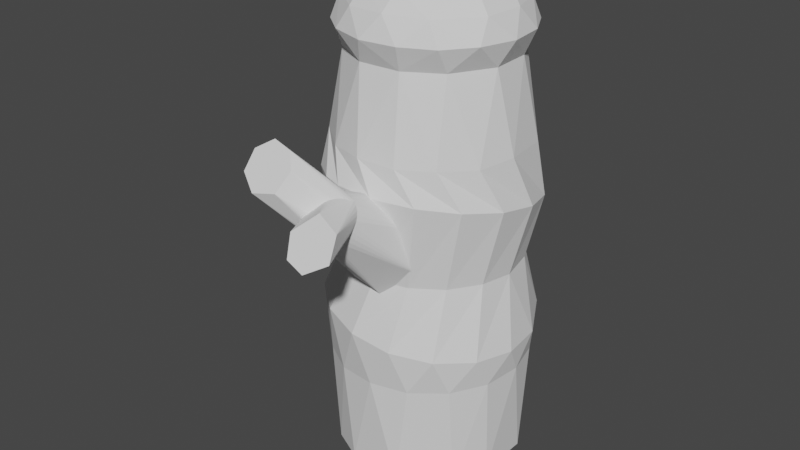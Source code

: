 # Source: BadCactus.blend  (saved by Blender 2.90.8; exported with 4.5.12 LTS)
import bpy
from mathutils import Matrix  # noqa: F401  (used for matrix-valued properties, if any)

bpy.ops.wm.read_factory_settings(use_empty=True)
scene = bpy.context.scene
scene.name = 'Scene'

# ---- collections
col_collection = bpy.data.collections.new('Collection'); scene.collection.children.link(col_collection)

# ---- world
world_world = bpy.data.worlds.new('World'); scene.world = world_world
world_world.use_nodes = True; world_world.node_tree.nodes.clear()
_N = world_world.node_tree.nodes; _L = world_world.node_tree.links
n0 = _N.new('ShaderNodeOutputWorld'); n0.name = 'World Output'; n0.location = (300, 300)
n1 = _N.new('ShaderNodeBackground'); n1.name = 'Background'; n1.location = (10, 300)
n1.inputs[0].default_value = (0.05088, 0.05088, 0.05088, 1.0)
_L.new(n1.outputs[0], n0.inputs[0])
n0.is_active_output = True
world_world.color = (0.05088, 0.05088, 0.05088)
world_world.use_sun_shadow = False
world_world.sun_shadow_jitter_overblur = 0.0

# ---- meshes
me_cylinder = bpy.data.meshes.new('Cylinder')
me_cylinder.from_pydata([(0.0, 1.0, -1.0), (0.09969, -1.59, 1.9), (0.1951, 0.9808, -1.0), (0.187, -0.9211, 1.157), (0.3827, 0.9239, -1.0), (0.1447, -1.576, 1.919), (0.5556, 0.8315, -1.0), (0.2714, -0.8947, 1.193), (0.7071, 0.7071, -1.0), (0.1842, -1.557, 1.945), (0.8315, 0.5556, -1.0), (0.3455, -0.8591, 1.242), (0.9239, 0.3827, -1.0), (0.2166, -1.533, 1.977), (0.9808, 0.1951, -1.0), (0.4062, -0.8157, 1.302), (1.0, 7.55e-08, -1.0), (0.2407, -1.507, 2.014), (0.9808, -0.1951, -1.0), (0.4514, -0.7663, 1.371), (0.9239, -0.3827, -1.0), (0.2555, -1.478, 2.054), (0.8315, -0.5556, -1.0), (0.4792, -0.7126, 1.445), (0.7071, -0.7071, -1.0), (0.2605, -1.449, 2.095), (0.5556, -0.8315, -1.0), (0.4886, -0.6567, 1.522), (0.3827, -0.9239, -1.0), (0.2555, -1.419, 2.136), (0.1951, -0.9808, -1.0), (0.4792, -0.6009, 1.6), (-3.258e-07, -1.0, -1.0), (0.2407, -1.39, 2.176), (-0.1951, -0.9808, -1.0), (0.4514, -0.5472, 1.674), (-0.3827, -0.9239, -1.0), (0.2166, -1.364, 2.212), (-0.5556, -0.8315, -1.0), (0.4062, -0.4977, 1.742), (-0.7071, -0.7071, -1.0), (0.1842, -1.341, 2.244), (-0.8315, -0.5556, -1.0), (0.3455, -0.4544, 1.802), (-0.9239, -0.3827, -1.0), (0.1447, -1.322, 2.27), (-0.9808, -0.1951, -1.0), (0.2714, -0.4188, 1.852), (-1.0, 9.656e-07, -1.0), (0.09969, -1.308, 2.29), (-0.9808, 0.1951, -1.0), (0.187, -0.3923, 1.888), (-0.9239, 0.3827, -1.0), (0.05082, -1.299, 2.302), (-0.8315, 0.5556, -1.0), (0.09531, -0.376, 1.911), (-0.7071, 0.7071, -1.0), (5.109e-08, -1.296, 2.306), (-0.5556, 0.8315, -1.0), (2.742e-08, -0.3705, 1.918), (-0.3827, 0.9239, -1.0), (-0.1951, 0.9808, -1.0), (-4.172e-07, 0.03215, 4.324), (1.685e-08, 0.8581, 3.36), (-3.097e-07, 0.2826, 4.291), (-2.068e-07, 0.5161, 4.195), (-1.211e-07, 0.7165, 4.042), (-5.495e-08, 0.8703, 3.842), (-1.444e-08, 0.967, 3.61), (0.006272, 0.03153, 4.324), (0.1674, 0.8416, 3.36), (0.05514, 0.2772, 4.291), (0.1007, 0.5062, 4.195), (0.1398, 0.7028, 4.042), (0.1698, 0.8536, 3.842), (0.1887, 0.9484, 3.61), (0.0123, 0.0297, 4.324), (0.3284, 0.7928, 3.36), (0.1082, 0.2611, 4.291), (0.1975, 0.4768, 4.195), (0.2742, 0.662, 4.042), (0.3331, 0.8041, 3.842), (0.3701, 0.8934, 3.61), (0.01786, 0.02673, 4.324), (0.4768, 0.7135, 3.36), (0.157, 0.235, 4.291), (0.2867, 0.4291, 4.195), (0.3981, 0.5958, 4.042), (0.4835, 0.7237, 3.842), (0.5372, 0.804, 3.61), (0.02273, 0.02273, 4.324), (0.6068, 0.6068, 3.36), (0.1999, 0.1999, 4.291), (0.3649, 0.3649, 4.195), (0.5067, 0.5067, 4.042), (0.6154, 0.6154, 3.842), (0.6838, 0.6838, 3.61), (0.02673, 0.01786, 4.324), (0.7135, 0.4768, 3.36), (0.235, 0.157, 4.291), (0.4291, 0.2867, 4.195), (0.5958, 0.3981, 4.042), (0.7237, 0.4835, 3.842), (0.804, 0.5372, 3.61), (0.0297, 0.0123, 4.324), (0.7928, 0.3284, 3.36), (0.2611, 0.1082, 4.291), (0.4768, 0.1975, 4.195), (0.662, 0.2742, 4.042), (0.8041, 0.3331, 3.842), (0.8934, 0.3701, 3.61), (0.03153, 0.006273, 4.324), (0.8416, 0.1674, 3.36), (0.2772, 0.05514, 4.291), (0.5062, 0.1007, 4.195), (0.7028, 0.1398, 4.042), (0.8536, 0.1698, 3.842), (0.9484, 0.1887, 3.61), (0.03215, -2.235e-07, 4.324), (0.8581, 1.052e-07, 3.36), (0.2826, -1.458e-07, 4.291), (0.5161, -7.357e-08, 4.195), (0.7165, -1.024e-08, 4.042), (0.8703, 3.725e-08, 3.842), (0.967, 6.566e-08, 3.61), (0.03153, -0.006272, 4.324), (0.8416, -0.1674, 3.36), (0.2772, -0.05514, 4.291), (0.5062, -0.1007, 4.195), (0.7028, -0.1398, 4.042), (0.8536, -0.1698, 3.842), (0.9484, -0.1887, 3.61), (0.0297, -0.0123, 4.324), (0.7928, -0.3284, 3.36), (0.2611, -0.1082, 4.291), (0.4768, -0.1975, 4.195), (0.662, -0.2742, 4.042), (0.8041, -0.3331, 3.842), (0.8934, -0.3701, 3.61), (0.02673, -0.01786, 4.324), (0.7135, -0.4768, 3.36), (0.235, -0.157, 4.291), (0.4291, -0.2867, 4.195), (0.5958, -0.3981, 4.042), (0.7237, -0.4835, 3.842), (0.804, -0.5372, 3.61), (0.02273, -0.02273, 4.324), (0.6068, -0.6068, 3.36), (0.1999, -0.1999, 4.291), (0.3649, -0.3649, 4.195), (0.5067, -0.5067, 4.042), (0.6154, -0.6154, 3.842), (0.6838, -0.6838, 3.61), (0.01786, -0.02673, 4.324), (0.4768, -0.7135, 3.36), (0.157, -0.235, 4.291), (0.2867, -0.4291, 4.195), (0.3981, -0.5958, 4.042), (0.4835, -0.7237, 3.842), (0.5372, -0.804, 3.61), (0.0123, -0.0297, 4.324), (0.3284, -0.7928, 3.36), (0.1082, -0.2611, 4.291), (0.1975, -0.4768, 4.195), (0.2742, -0.662, 4.042), (0.3331, -0.8041, 3.842), (0.3701, -0.8934, 3.61), (0.006272, -0.03153, 4.324), (0.1674, -0.8416, 3.36), (0.05514, -0.2772, 4.291), (0.1007, -0.5062, 4.195), (0.1398, -0.7028, 4.042), (0.1698, -0.8536, 3.842), (0.1887, -0.9484, 3.61), (-4.47e-08, -0.03215, 4.324), (-2.628e-07, -0.8581, 3.36), (-1.173e-07, -0.2826, 4.291), (-1.844e-07, -0.5161, 4.195), (-2.421e-07, -0.7165, 4.042), (-2.878e-07, -0.8703, 3.842), (-3.157e-07, -0.967, 3.61), (-0.006272, -0.03153, 4.324), (-0.1674, -0.8416, 3.36), (-0.05514, -0.2772, 4.291), (-0.1007, -0.5062, 4.195), (-0.1398, -0.7028, 4.042), (-0.1698, -0.8536, 3.842), (-0.1887, -0.9484, 3.61), (-0.0123, -0.0297, 4.324), (-0.3284, -0.7928, 3.36), (-0.1082, -0.2611, 4.291), (-0.1975, -0.4768, 4.195), (-0.2742, -0.662, 4.042), (-0.3331, -0.8041, 3.842), (-0.3701, -0.8934, 3.61), (-0.01786, -0.02673, 4.324), (-0.4768, -0.7135, 3.36), (-0.157, -0.235, 4.291), (-0.2867, -0.4291, 4.195), (-0.3981, -0.5958, 4.042), (-0.4835, -0.7237, 3.842), (-0.5372, -0.804, 3.61), (-0.02273, -0.02273, 4.324), (-0.6068, -0.6068, 3.36), (-0.1999, -0.1999, 4.291), (-0.3649, -0.3649, 4.195), (-0.5067, -0.5067, 4.042), (-0.6154, -0.6154, 3.842), (-0.6838, -0.6838, 3.61), (-0.02673, -0.01786, 4.324), (-0.7135, -0.4768, 3.36), (-0.235, -0.157, 4.291), (-0.4291, -0.2867, 4.195), (-0.5958, -0.3981, 4.042), (-0.7237, -0.4835, 3.842), (-0.804, -0.5372, 3.61), (-0.0297, -0.0123, 4.324), (-0.7928, -0.3284, 3.36), (-0.2611, -0.1082, 4.291), (-0.4768, -0.1975, 4.195), (-0.662, -0.2742, 4.042), (-0.8041, -0.3331, 3.842), (-0.8934, -0.3701, 3.61), (-0.03153, -0.006272, 4.324), (-0.8416, -0.1674, 3.36), (-0.2772, -0.05514, 4.291), (-0.5062, -0.1007, 4.195), (-0.7028, -0.1398, 4.042), (-0.8536, -0.1698, 3.842), (-0.9484, -0.1887, 3.61), (-0.03215, 1.118e-07, 4.324), (-0.8581, 8.69e-07, 3.36), (-0.2826, 3.325e-07, 4.291), (-0.5161, 5.374e-07, 4.195), (-0.7165, 7.143e-07, 4.042), (-0.8703, 8.503e-07, 3.842), (-0.967, 9.369e-07, 3.61), (-0.03153, 0.006272, 4.324), (-0.8416, 0.1674, 3.36), (-0.2772, 0.05514, 4.291), (-0.5062, 0.1007, 4.195), (-0.7028, 0.1398, 4.042), (-0.8536, 0.1698, 3.842), (-0.9484, 0.1887, 3.61), (-0.0297, 0.0123, 4.324), (-0.7928, 0.3284, 3.36), (-0.2611, 0.1082, 4.291), (-0.4768, 0.1975, 4.195), (-0.662, 0.2742, 4.042), (-0.8041, 0.3331, 3.842), (-0.8934, 0.3701, 3.61), (-0.02673, 0.01786, 4.324), (-0.7135, 0.4768, 3.36), (-0.235, 0.157, 4.291), (-0.4291, 0.2867, 4.195), (-0.5958, 0.3981, 4.042), (-0.7237, 0.4835, 3.842), (-0.804, 0.5372, 3.61), (-0.02273, 0.02273, 4.324), (-0.6068, 0.6068, 3.36), (-0.1999, 0.1999, 4.291), (-0.3649, 0.3649, 4.195), (-0.5067, 0.5067, 4.042), (-0.6154, 0.6154, 3.842), (-0.6838, 0.6838, 3.61), (-0.01786, 0.02673, 4.324), (-0.4767, 0.7135, 3.36), (-0.157, 0.235, 4.291), (-0.2867, 0.4291, 4.195), (-0.3981, 0.5958, 4.042), (-0.4835, 0.7237, 3.842), (-0.5372, 0.804, 3.61), (-0.0123, 0.0297, 4.324), (-0.3284, 0.7928, 3.36), (-0.1082, 0.2611, 4.291), (-0.1975, 0.4768, 4.195), (-0.2742, 0.662, 4.042), (-0.3331, 0.8041, 3.842), (-0.3701, 0.8934, 3.61), (-0.006272, 0.03153, 4.324), (-0.1674, 0.8416, 3.36), (-0.05514, 0.2772, 4.291), (-0.1007, 0.5062, 4.195), (-0.1398, 0.7028, 4.042), (-0.1698, 0.8536, 3.842), (-0.1887, 0.9484, 3.61), (0.09531, -0.9374, 1.134), (0.05082, -1.598, 1.888), (-1.318e-07, -0.9429, 1.126), (-3.379e-08, -1.601, 1.884), (-0.09531, -0.9374, 1.134), (-0.05082, -1.598, 1.888), (-0.187, -0.9211, 1.157), (-0.09969, -1.59, 1.9), (-0.2714, -0.8947, 1.193), (-0.1447, -1.576, 1.919), (-0.3455, -0.8591, 1.242), (-0.1842, -1.557, 1.945), (-0.4062, -0.8157, 1.302), (-0.2166, -1.533, 1.977), (-0.4514, -0.7663, 1.371), (-0.2407, -1.507, 2.014), (-0.4792, -0.7126, 1.445), (-0.2555, -1.478, 2.054), (-0.4886, -0.6567, 1.522), (-0.2605, -1.449, 2.095), (-0.4792, -0.6009, 1.6), (-0.2555, -1.419, 2.136), (-0.4514, -0.5472, 1.674), (-0.2407, -1.39, 2.176), (-0.4062, -0.4977, 1.742), (-0.2166, -1.364, 2.212), (-0.3455, -0.4544, 1.802), (-0.1842, -1.341, 2.244), (-0.2714, -0.4188, 1.852), (-0.1447, -1.322, 2.27), (-0.187, -0.3923, 1.888), (-0.09969, -1.308, 2.29), (-0.09531, -0.376, 1.911), (-0.05082, -1.299, 2.302), (0.351, -2.129, 1.934), (0.396, -2.115, 1.954), (0.4355, -2.096, 1.98), (0.4679, -2.073, 2.012), (0.492, -2.046, 2.048), (0.5068, -2.018, 2.088), (0.5118, -1.988, 2.129), (0.5068, -1.958, 2.17), (0.492, -1.929, 2.21), (0.4679, -1.903, 2.246), (0.4355, -1.88, 2.278), (0.396, -1.861, 2.305), (0.351, -1.847, 2.324), (0.3021, -1.838, 2.336), (0.2513, -1.835, 2.34), (0.3021, -2.137, 1.922), (0.2513, -2.14, 1.918), (0.2005, -2.137, 1.922), (0.1516, -2.129, 1.934), (0.1066, -2.115, 1.954), (0.0671, -2.096, 1.98), (0.0347, -2.073, 2.012), (0.01063, -2.046, 2.048), (-0.004195, -2.018, 2.088), (-0.0092, -1.988, 2.129), (-0.004194, -1.958, 2.17), (0.01063, -1.929, 2.21), (0.0347, -1.903, 2.246), (0.0671, -1.88, 2.278), (0.1066, -1.861, 2.305), (0.1516, -1.847, 2.324), (0.2005, -1.838, 2.336), (-0.4037, -1.871, 2.347), (-0.3587, -1.857, 2.366), (-0.3192, -1.838, 2.392), (-0.2868, -1.815, 2.424), (-0.2628, -1.789, 2.461), (-0.2479, -1.76, 2.501), (-0.2429, -1.73, 2.542), (-0.2479, -1.701, 2.583), (-0.2628, -1.672, 2.623), (-0.2868, -1.646, 2.659), (-0.3192, -1.623, 2.691), (-0.3587, -1.604, 2.717), (-0.4037, -1.59, 2.737), (-0.4526, -1.581, 2.749), (-0.5034, -1.578, 2.753), (-0.4526, -1.88, 2.335), (-0.5034, -1.883, 2.331), (-0.5543, -1.88, 2.335), (-0.6031, -1.871, 2.347), (-0.6482, -1.857, 2.366), (-0.6876, -1.838, 2.392), (-0.72, -1.815, 2.424), (-0.7441, -1.789, 2.461), (-0.7589, -1.76, 2.501), (-0.7639, -1.73, 2.542), (-0.7589, -1.701, 2.583), (-0.7441, -1.672, 2.623), (-0.72, -1.646, 2.659), (-0.6876, -1.623, 2.691), (-0.6482, -1.604, 2.717), (-0.6031, -1.59, 2.737), (-0.5543, -1.581, 2.749), (4.947e-09, 0.9517, 1.18), (0.1857, 0.9334, 1.18), (-0.1857, 0.9334, 1.18), (0.3642, 0.8793, 1.18), (0.5287, 0.7913, 1.18), (0.673, 0.673, 1.18), (0.7913, 0.5287, 1.18), (0.8793, 0.3642, 1.18), (0.9334, 0.1857, 1.18), (0.9517, 8.624e-08, 1.18), (0.9334, -0.1857, 1.18), (0.8793, -0.3642, 1.18), (0.7913, -0.5287, 1.18), (0.673, -0.673, 1.18), (0.5287, -0.7913, 1.18), (0.3642, -0.8793, 1.18), (0.1857, -0.9334, 1.18), (-3.052e-07, -0.9517, 1.18), (-0.1857, -0.9334, 1.18), (-0.3642, -0.8793, 1.18), (-0.5287, -0.7913, 1.18), (-0.673, -0.673, 1.18), (-0.7913, -0.5287, 1.18), (-0.8793, -0.3642, 1.18), (-0.9334, -0.1857, 1.18), (-0.9517, 9.334e-07, 1.18), (-0.9334, 0.1857, 1.18), (-0.8793, 0.3642, 1.18), (-0.7913, 0.5287, 1.18), (-0.673, 0.673, 1.18), (-0.5287, 0.7913, 1.18), (-0.3642, 0.8793, 1.18), (0.0, 1.0, 2.559), (-0.1951, 0.9808, 2.559), (0.1951, 0.9808, 2.559), (0.3827, 0.9239, 2.559), (0.5556, 0.8315, 2.559), (0.7071, 0.7071, 2.559), (0.8315, 0.5556, 2.559), (0.9239, 0.3827, 2.559), (0.9808, 0.1951, 2.559), (1.0, 7.55e-08, 2.559), (0.9808, -0.1951, 2.559), (0.9239, -0.3827, 2.559), (0.8315, -0.5556, 2.559), (0.7071, -0.7071, 2.559), (0.5556, -0.8315, 2.559), (0.3827, -0.9239, 2.559), (0.1951, -0.9808, 2.559), (-3.258e-07, -1.0, 2.559), (-0.1951, -0.9808, 2.559), (-0.3827, -0.9239, 2.559), (-0.5556, -0.8315, 2.559), (-0.7071, -0.7071, 2.559), (-0.8315, -0.5556, 2.559), (-0.9239, -0.3827, 2.559), (-0.9808, -0.1951, 2.559), (-1.0, 9.656e-07, 2.559), (-0.9808, 0.1951, 2.559), (-0.9239, 0.3827, 2.559), (-0.8315, 0.5556, 2.559), (-0.7071, 0.7071, 2.559), (-0.5556, 0.8315, 2.559), (-0.3827, 0.9239, 2.559), (0.515, 0.9086, 0.09012), (0.6823, 0.7906, 0.09012), (0.8235, 0.6423, 0.09012), (0.9329, 0.4693, 0.09012), (1.007, 0.2783, 0.09012), (1.042, 0.0766, 0.09012), (1.036, -0.1281, 0.09012), (0.9916, -0.3278, 0.09012), (0.9086, -0.515, 0.09012), (0.7906, -0.6823, 0.09012), (0.6423, -0.8235, 0.09012), (0.4693, -0.9329, 0.09012), (0.2783, -1.007, 0.09012), (0.0766, -1.042, 0.09012), (-0.1281, -1.036, 0.09012), (-0.3278, -0.9916, 0.09012), (-0.515, -0.9086, 0.09012), (-0.6823, -0.7906, 0.09012), (-0.8235, -0.6423, 0.09012), (-0.9329, -0.4693, 0.09012), (-1.007, -0.2783, 0.09012), (-1.042, -0.07659, 0.09012), (-1.036, 0.1281, 0.09012), (-0.9916, 0.3278, 0.09012), (-0.9086, 0.515, 0.09012), (-0.7906, 0.6823, 0.09012), (-0.6423, 0.8235, 0.09012), (-0.4693, 0.9329, 0.09012), (-0.2783, 1.007, 0.09012), (-0.07659, 1.042, 0.09012), (0.3278, 0.9916, 0.09012), (0.1281, 1.036, 0.09012), (-3.558e-08, 1.114, 0.6352), (-0.2145, 1.093, 0.6702), (0.2145, 1.093, 0.6001), (0.4207, 1.029, 0.5664), (0.6108, 0.9262, 0.5354), (0.7774, 0.7877, 0.5082), (0.9141, 0.6189, 0.4858), (1.016, 0.4263, 0.4692), (1.078, 0.2173, 0.459), (1.099, 4.892e-08, 0.4555), (1.078, -0.2173, 0.459), (1.016, -0.4263, 0.4692), (0.9141, -0.6189, 0.4858), (0.7774, -0.7877, 0.5082), (0.6108, -0.9262, 0.5354), (0.4207, -1.029, 0.5664), (0.2145, -1.093, 0.6001), (-3.938e-07, -1.114, 0.6352), (-0.2145, -1.093, 0.6702), (-0.4207, -1.029, 0.7039), (-0.6108, -0.9262, 0.735), (-0.7774, -0.7877, 0.7622), (-0.9141, -0.6189, 0.7845), (-1.016, -0.4263, 0.8011), (-1.078, -0.2173, 0.8114), (-1.099, 1.04e-06, 0.8148), (-1.078, 0.2173, 0.8114), (-1.016, 0.4263, 0.8011), (-0.9141, 0.6189, 0.7845), (-0.7774, 0.7877, 0.7622), (-0.6108, 0.9262, 0.735), (-0.4207, 1.029, 0.7039), (-0.323, 1.053, 1.847), (-0.1086, 1.095, 1.84), (0.11, 1.095, 1.84), (0.3244, 1.052, 1.847), (0.5264, 0.9697, 1.861), (0.7081, 0.8498, 1.881), (0.8625, 0.6972, 1.906), (0.9839, 0.5179, 1.936), (1.067, 0.3186, 1.97), (1.11, 0.1071, 2.005), (1.11, -0.1085, 2.041), (1.067, -0.32, 2.077), (0.9832, -0.5191, 2.11), (0.8616, -0.6983, 2.14), (0.7069, -0.8507, 2.166), (0.5251, -0.9704, 2.186), (0.323, -1.053, 2.199), (0.1086, -1.095, 2.206), (-0.11, -1.095, 2.206), (-0.3244, -1.052, 2.199), (-0.5264, -0.9697, 2.186), (-0.7081, -0.8498, 2.165), (-0.8625, -0.6972, 2.14), (-0.9839, -0.5179, 2.11), (-1.067, -0.3186, 2.076), (-1.11, -0.1071, 2.041), (-1.11, 0.1085, 2.005), (-1.067, 0.32, 1.969), (-0.9832, 0.5191, 1.936), (-0.8616, 0.6983, 1.906), (-0.5251, 0.9704, 1.861), (-0.7069, 0.8507, 1.881)], [], [(417, 280, 63, 416), (419, 77, 84, 420), (420, 84, 91, 421), (421, 91, 98, 422), (422, 98, 105, 423), (423, 105, 112, 424), (424, 112, 119, 425), (425, 119, 126, 426), (426, 126, 133, 427), (427, 133, 140, 428), (428, 140, 147, 429), (429, 147, 154, 430), (430, 154, 161, 431), (431, 161, 168, 432), (432, 168, 175, 433), (433, 175, 182, 434), (434, 182, 189, 435), (435, 189, 196, 436), (436, 196, 203, 437), (437, 203, 210, 438), (438, 210, 217, 439), (439, 217, 224, 440), (440, 224, 231, 441), (441, 231, 238, 442), (442, 238, 245, 443), (443, 245, 252, 444), (444, 252, 259, 445), (445, 259, 266, 446), (446, 266, 273, 447), (447, 273, 280, 417), (416, 63, 70, 418), (418, 70, 77, 419), (0, 2, 4, 6, 8, 10, 12, 14, 16, 18, 20, 22, 24, 26, 28, 30, 32, 34, 36, 38, 40, 42, 44, 46, 48, 50, 52, 54, 56, 58, 60, 61), (70, 63, 68, 75), (75, 68, 67, 74), (74, 67, 66, 73), (73, 66, 65, 72), (72, 65, 64, 71), (71, 64, 62, 69), (77, 70, 75, 82), (82, 75, 74, 81), (81, 74, 73, 80), (80, 73, 72, 79), (79, 72, 71, 78), (78, 71, 69, 76), (84, 77, 82, 89), (89, 82, 81, 88), (88, 81, 80, 87), (87, 80, 79, 86), (86, 79, 78, 85), (85, 78, 76, 83), (91, 84, 89, 96), (96, 89, 88, 95), (95, 88, 87, 94), (94, 87, 86, 93), (93, 86, 85, 92), (92, 85, 83, 90), (98, 91, 96, 103), (103, 96, 95, 102), (102, 95, 94, 101), (101, 94, 93, 100), (100, 93, 92, 99), (99, 92, 90, 97), (105, 98, 103, 110), (110, 103, 102, 109), (109, 102, 101, 108), (108, 101, 100, 107), (107, 100, 99, 106), (106, 99, 97, 104), (112, 105, 110, 117), (117, 110, 109, 116), (116, 109, 108, 115), (115, 108, 107, 114), (114, 107, 106, 113), (113, 106, 104, 111), (119, 112, 117, 124), (124, 117, 116, 123), (123, 116, 115, 122), (122, 115, 114, 121), (121, 114, 113, 120), (120, 113, 111, 118), (126, 119, 124, 131), (131, 124, 123, 130), (130, 123, 122, 129), (129, 122, 121, 128), (128, 121, 120, 127), (127, 120, 118, 125), (133, 126, 131, 138), (138, 131, 130, 137), (137, 130, 129, 136), (136, 129, 128, 135), (135, 128, 127, 134), (134, 127, 125, 132), (140, 133, 138, 145), (145, 138, 137, 144), (144, 137, 136, 143), (143, 136, 135, 142), (142, 135, 134, 141), (141, 134, 132, 139), (147, 140, 145, 152), (152, 145, 144, 151), (151, 144, 143, 150), (150, 143, 142, 149), (149, 142, 141, 148), (148, 141, 139, 146), (154, 147, 152, 159), (159, 152, 151, 158), (158, 151, 150, 157), (157, 150, 149, 156), (156, 149, 148, 155), (155, 148, 146, 153), (161, 154, 159, 166), (166, 159, 158, 165), (165, 158, 157, 164), (164, 157, 156, 163), (163, 156, 155, 162), (162, 155, 153, 160), (168, 161, 166, 173), (173, 166, 165, 172), (172, 165, 164, 171), (171, 164, 163, 170), (170, 163, 162, 169), (169, 162, 160, 167), (175, 168, 173, 180), (180, 173, 172, 179), (179, 172, 171, 178), (178, 171, 170, 177), (177, 170, 169, 176), (176, 169, 167, 174), (182, 175, 180, 187), (187, 180, 179, 186), (186, 179, 178, 185), (185, 178, 177, 184), (184, 177, 176, 183), (183, 176, 174, 181), (189, 182, 187, 194), (194, 187, 186, 193), (193, 186, 185, 192), (192, 185, 184, 191), (191, 184, 183, 190), (190, 183, 181, 188), (196, 189, 194, 201), (201, 194, 193, 200), (200, 193, 192, 199), (199, 192, 191, 198), (198, 191, 190, 197), (197, 190, 188, 195), (203, 196, 201, 208), (208, 201, 200, 207), (207, 200, 199, 206), (206, 199, 198, 205), (205, 198, 197, 204), (204, 197, 195, 202), (210, 203, 208, 215), (215, 208, 207, 214), (214, 207, 206, 213), (213, 206, 205, 212), (212, 205, 204, 211), (211, 204, 202, 209), (217, 210, 215, 222), (222, 215, 214, 221), (221, 214, 213, 220), (220, 213, 212, 219), (219, 212, 211, 218), (218, 211, 209, 216), (224, 217, 222, 229), (229, 222, 221, 228), (228, 221, 220, 227), (227, 220, 219, 226), (226, 219, 218, 225), (225, 218, 216, 223), (231, 224, 229, 236), (236, 229, 228, 235), (235, 228, 227, 234), (234, 227, 226, 233), (233, 226, 225, 232), (232, 225, 223, 230), (238, 231, 236, 243), (243, 236, 235, 242), (242, 235, 234, 241), (241, 234, 233, 240), (240, 233, 232, 239), (239, 232, 230, 237), (245, 238, 243, 250), (250, 243, 242, 249), (249, 242, 241, 248), (248, 241, 240, 247), (247, 240, 239, 246), (246, 239, 237, 244), (252, 245, 250, 257), (257, 250, 249, 256), (256, 249, 248, 255), (255, 248, 247, 254), (254, 247, 246, 253), (253, 246, 244, 251), (259, 252, 257, 264), (264, 257, 256, 263), (263, 256, 255, 262), (262, 255, 254, 261), (261, 254, 253, 260), (260, 253, 251, 258), (266, 259, 264, 271), (271, 264, 263, 270), (270, 263, 262, 269), (269, 262, 261, 268), (268, 261, 260, 267), (267, 260, 258, 265), (273, 266, 271, 278), (278, 271, 270, 277), (277, 270, 269, 276), (276, 269, 268, 275), (275, 268, 267, 274), (274, 267, 265, 272), (280, 273, 278, 285), (285, 278, 277, 284), (284, 277, 276, 283), (283, 276, 275, 282), (282, 275, 274, 281), (281, 274, 272, 279), (63, 280, 285, 68), (68, 285, 284, 67), (67, 284, 283, 66), (66, 283, 282, 65), (65, 282, 281, 64), (64, 281, 279, 62), (69, 62, 279, 272, 265, 258, 251, 244, 237, 230, 223, 216, 209, 202, 195, 188, 181, 174, 167, 160, 153, 146, 139, 132, 125, 118, 111, 104, 97, 90, 83, 76), (59, 57, 53, 55), (55, 53, 49, 51), (51, 49, 45, 47), (47, 45, 41, 43), (43, 41, 37, 39), (39, 37, 33, 35), (35, 33, 29, 31), (31, 29, 25, 27), (27, 25, 21, 23), (23, 21, 17, 19), (19, 17, 13, 15), (15, 13, 9, 11), (11, 9, 5, 7), (7, 5, 1, 3), (3, 1, 287, 286), (286, 287, 289, 288), (288, 289, 291, 290), (290, 291, 293, 292), (292, 293, 295, 294), (294, 295, 297, 296), (296, 297, 299, 298), (298, 299, 301, 300), (300, 301, 303, 302), (302, 303, 305, 304), (304, 305, 307, 306), (306, 307, 309, 308), (308, 309, 311, 310), (310, 311, 313, 312), (312, 313, 315, 314), (314, 315, 317, 316), (17, 21, 325, 324), (316, 317, 319, 318), (318, 319, 57, 59), (59, 55, 51, 47, 43, 39, 35, 31, 27, 23, 19, 15, 11, 7, 3, 286, 288, 290, 292, 294, 296, 298, 300, 302, 304, 306, 308, 310, 312, 314, 316, 318), (333, 334, 351, 350, 349, 348, 347, 346, 345, 344, 343, 342, 341, 340, 339, 338, 337, 336, 335, 320, 321, 322, 323, 324, 325, 326, 327, 328, 329, 330, 331, 332), (303, 301, 342, 343), (57, 319, 351, 334), (37, 41, 330, 329), (295, 293, 338, 339), (313, 311, 347, 348), (9, 13, 323, 322), (29, 33, 328, 327), (287, 1, 320, 335), (305, 303, 343, 344), (49, 53, 333, 332), (297, 295, 339, 340), (315, 313, 348, 349), (21, 25, 326, 325), (289, 287, 335, 336), (307, 305, 344, 345), (41, 45, 331, 330), (299, 297, 340, 341), (13, 17, 324, 323), (317, 315, 349, 350), (33, 37, 329, 328), (291, 289, 336, 337), (309, 307, 345, 346), (5, 9, 322, 321), (301, 299, 341, 342), (319, 317, 350, 351), (53, 57, 334, 333), (25, 29, 327, 326), (45, 49, 332, 331), (293, 291, 337, 338), (311, 309, 346, 347), (1, 5, 321, 320), (21, 17, 356, 357), (301, 303, 375, 374), (319, 57, 366, 383), (41, 37, 361, 362), (293, 295, 371, 370), (311, 313, 380, 379), (13, 9, 354, 355), (33, 29, 359, 360), (1, 287, 367, 352), (303, 305, 376, 375), (53, 49, 364, 365), (295, 297, 372, 371), (313, 315, 381, 380), (25, 21, 357, 358), (287, 289, 368, 367), (305, 307, 377, 376), (45, 41, 362, 363), (297, 299, 373, 372), (17, 13, 355, 356), (315, 317, 382, 381), (37, 33, 360, 361), (289, 291, 369, 368), (307, 309, 378, 377), (9, 5, 353, 354), (299, 301, 374, 373), (317, 319, 383, 382), (57, 53, 365, 366), (29, 25, 358, 359), (49, 45, 363, 364), (291, 293, 370, 369), (309, 311, 379, 378), (5, 1, 352, 353), (355, 354, 353, 352, 367, 368, 369, 370, 371, 372, 373, 374, 375, 376, 377, 378, 379, 380, 381, 382, 383, 366, 365, 364, 363, 362, 361, 360, 359, 358, 357, 356), (482, 385, 387, 483), (480, 384, 385, 482), (511, 415, 386, 481), (510, 414, 415, 511), (509, 413, 414, 510), (508, 412, 413, 509), (507, 411, 412, 508), (506, 410, 411, 507), (505, 409, 410, 506), (504, 408, 409, 505), (503, 407, 408, 504), (502, 406, 407, 503), (501, 405, 406, 502), (500, 404, 405, 501), (499, 403, 404, 500), (498, 402, 403, 499), (497, 401, 402, 498), (496, 400, 401, 497), (495, 399, 400, 496), (494, 398, 399, 495), (493, 397, 398, 494), (492, 396, 397, 493), (491, 395, 396, 492), (490, 394, 395, 491), (489, 393, 394, 490), (488, 392, 393, 489), (487, 391, 392, 488), (486, 390, 391, 487), (485, 389, 390, 486), (484, 388, 389, 485), (483, 387, 388, 484), (481, 386, 384, 480), (512, 418, 419, 513), (542, 416, 418, 512), (541, 447, 417, 543), (540, 446, 447, 541), (539, 445, 446, 540), (538, 444, 445, 539), (537, 443, 444, 538), (536, 442, 443, 537), (535, 441, 442, 536), (534, 440, 441, 535), (533, 439, 440, 534), (532, 438, 439, 533), (531, 437, 438, 532), (530, 436, 437, 531), (529, 435, 436, 530), (528, 434, 435, 529), (527, 433, 434, 528), (526, 432, 433, 527), (525, 431, 432, 526), (524, 430, 431, 525), (523, 429, 430, 524), (522, 428, 429, 523), (521, 427, 428, 522), (520, 426, 427, 521), (519, 425, 426, 520), (518, 424, 425, 519), (517, 423, 424, 518), (516, 422, 423, 517), (515, 421, 422, 516), (514, 420, 421, 515), (513, 419, 420, 514), (543, 417, 416, 542), (61, 479, 478, 0), (4, 449, 450, 6), (6, 450, 451, 8), (8, 451, 452, 10), (10, 452, 453, 12), (12, 453, 454, 14), (14, 454, 455, 16), (16, 455, 456, 18), (18, 456, 457, 20), (20, 457, 458, 22), (22, 458, 459, 24), (24, 459, 460, 26), (26, 460, 461, 28), (28, 461, 462, 30), (30, 462, 463, 32), (32, 463, 464, 34), (34, 464, 465, 36), (36, 465, 466, 38), (38, 466, 467, 40), (40, 467, 468, 42), (42, 468, 469, 44), (44, 469, 470, 46), (46, 470, 471, 48), (48, 471, 472, 50), (50, 472, 473, 52), (52, 473, 474, 54), (54, 474, 475, 56), (56, 475, 476, 58), (58, 476, 477, 60), (60, 477, 479, 61), (0, 478, 448, 2), (2, 448, 449, 4), (479, 481, 480, 478), (449, 483, 484, 450), (450, 484, 485, 451), (451, 485, 486, 452), (452, 486, 487, 453), (453, 487, 488, 454), (454, 488, 489, 455), (455, 489, 490, 456), (456, 490, 491, 457), (457, 491, 492, 458), (458, 492, 493, 459), (459, 493, 494, 460), (460, 494, 495, 461), (461, 495, 496, 462), (462, 496, 497, 463), (463, 497, 498, 464), (464, 498, 499, 465), (465, 499, 500, 466), (466, 500, 501, 467), (467, 501, 502, 468), (468, 502, 503, 469), (469, 503, 504, 470), (470, 504, 505, 471), (471, 505, 506, 472), (472, 506, 507, 473), (473, 507, 508, 474), (474, 508, 509, 475), (475, 509, 510, 476), (476, 510, 511, 477), (477, 511, 481, 479), (478, 480, 482, 448), (448, 482, 483, 449), (386, 543, 542, 384), (387, 513, 514, 388), (388, 514, 515, 389), (389, 515, 516, 390), (390, 516, 517, 391), (391, 517, 518, 392), (392, 518, 519, 393), (393, 519, 520, 394), (394, 520, 521, 395), (395, 521, 522, 396), (396, 522, 523, 397), (397, 523, 524, 398), (398, 524, 525, 399), (399, 525, 526, 400), (400, 526, 527, 401), (401, 527, 528, 402), (402, 528, 529, 403), (403, 529, 530, 404), (404, 530, 531, 405), (405, 531, 532, 406), (406, 532, 533, 407), (407, 533, 534, 408), (408, 534, 535, 409), (409, 535, 536, 410), (410, 536, 537, 411), (411, 537, 538, 412), (412, 538, 539, 413), (413, 539, 540, 414), (414, 540, 541, 415), (415, 541, 543, 386), (384, 542, 512, 385), (385, 512, 513, 387)])
_uv = me_cylinder.uv_layers.new(name='UVMap')
_uv.uv.foreach_set('vector', [0.03125, 0.7115, 0.03125, 0.7592, 0.0, 0.7592, 0.0, 0.7115, 0.9375, 0.7115, 0.9375, 0.7592, 0.9062, 0.7592, 0.9062, 0.7115, 0.9062, 0.7115, 0.9062, 0.7592, 0.875, 0.7592, 0.875, 0.7115, 0.875, 0.7115, 0.875, 0.7592, 0.8438, 0.7592, 0.8438, 0.7115, 0.8438, 0.7115, 0.8438, 0.7592, 0.8125, 0.7592, 0.8125, 0.7115, 0.8125, 0.7115, 0.8125, 0.7592, 0.7812, 0.7592, 0.7812, 0.7115, 0.7812, 0.7115, 0.7812, 0.7592, 0.75, 0.7592, 0.75, 0.7115, 0.75, 0.7115, 0.75, 0.7592, 0.7188, 0.7592, 0.7188, 0.7115, 0.7188, 0.7115, 0.7188, 0.7592, 0.6875, 0.7592, 0.6875, 0.7115, 0.6875, 0.7115, 0.6875, 0.7592, 0.6562, 0.7592, 0.6562, 0.7115, 0.6562, 0.7115, 0.6562, 0.7592, 0.625, 0.7592, 0.625, 0.7115, 0.625, 0.7115, 0.625, 0.7592, 0.5938, 0.7592, 0.5938, 0.7115, 0.5938, 0.7115, 0.5938, 0.7592, 0.5625, 0.7592, 0.5625, 0.7115, 0.5625, 0.7115, 0.5625, 0.7592, 0.5312, 0.7592, 0.5312, 0.7115, 0.5312, 0.7115, 0.5312, 0.7592, 0.5, 0.7592, 0.5, 0.7115, 0.5, 0.7115, 0.5, 0.7592, 0.4688, 0.7592, 0.4688, 0.7115, 0.4688, 0.7115, 0.4688, 0.7592, 0.4375, 0.7592, 0.4375, 0.7115, 0.4375, 0.7115, 0.4375, 0.7592, 0.4062, 0.7592, 0.4062, 0.7115, 0.4062, 0.7115, 0.4062, 0.7592, 0.375, 0.7592, 0.375, 0.7115, 0.375, 0.7115, 0.375, 0.7592, 0.3438, 0.7592, 0.3438, 0.7115, 0.3438, 0.7115, 0.3438, 0.7592, 0.3125, 0.7592, 0.3125, 0.7115, 0.3125, 0.7115, 0.3125, 0.7592, 0.2812, 0.7592, 0.2812, 0.7115, 0.2812, 0.7115, 0.2812, 0.7592, 0.25, 0.7592, 0.25, 0.7115, 0.25, 0.7115, 0.25, 0.7592, 0.2188, 0.7592, 0.2188, 0.7115, 0.2188, 0.7115, 0.2188, 0.7592, 0.1875, 0.7592, 0.1875, 0.7115, 0.1875, 0.7115, 0.1875, 0.7592, 0.1562, 0.7592, 0.1562, 0.7115, 0.1562, 0.7115, 0.1562, 0.7592, 0.125, 0.7592, 0.125, 0.7115, 0.125, 0.7115, 0.125, 0.7592, 0.09375, 0.7592, 0.09375, 0.7115, 0.09375, 0.7115, 0.09375, 0.7592, 0.0625, 0.7592, 0.0625, 0.7115, 0.0625, 0.7115, 0.0625, 0.7592, 0.03125, 0.7592, 0.03125, 0.7115, 1.0, 0.7115, 1.0, 0.7592, 0.9688, 0.7592, 0.9688, 0.7115, 0.9688, 0.7115, 0.9688, 0.7592, 0.9375, 0.7592, 0.9375, 0.7115, 0.75, 0.49, 0.7968, 0.4854, 0.8418, 0.4717, 0.8833, 0.4496, 0.9197, 0.4197, 0.9496, 0.3833, 0.9717, 0.3418, 0.9854, 0.2968, 0.99, 0.25, 0.9854, 0.2032, 0.9717, 0.1582, 0.9496, 0.1167, 0.9197, 0.08029, 0.8833, 0.05045, 0.8418, 0.02827, 0.7968, 0.01461, 0.75, 0.01, 0.7032, 0.01461, 0.6582, 0.02827, 0.6167, 0.05045, 0.5803, 0.08029, 0.5504, 0.1167, 0.5283, 0.1582, 0.5146, 0.2032, 0.51, 0.25, 0.5146, 0.2968, 0.5283, 0.3418, 0.5504, 0.3833, 0.5803, 0.4197, 0.6167, 0.4496, 0.6582, 0.4717, 0.7032, 0.4854, 0.9688, 0.7592, 1.0, 0.7592, 0.9995, 0.8215, 0.9693, 0.8215, 0.9693, 0.8215, 0.9995, 0.8215, 0.998, 0.8796, 0.9708, 0.8796, 0.9708, 0.8796, 0.998, 0.8796, 0.9956, 1.0, 0.9732, 1.0, 0.2902, 0.486, 0.2566, 0.4893, 0.25, 0.3739, 0.2742, 0.3715, 0.2742, 0.3715, 0.25, 0.3739, 0.25, 0.3178, 0.2632, 0.3165, 0.2632, 0.3165, 0.25, 0.3178, 0.25, 0.2577, 0.2515, 0.2576, 0.9375, 0.7592, 0.9688, 0.7592, 0.9682, 0.8215, 0.938, 0.8215, 0.938, 0.8215, 0.9682, 0.8215, 0.9667, 0.8796, 0.9395, 0.8796, 0.9395, 0.8796, 0.9667, 0.8796, 0.9643, 1.0, 0.9419, 1.0, 0.3355, 0.4737, 0.3032, 0.4835, 0.2742, 0.3715, 0.2974, 0.3644, 0.2974, 0.3644, 0.2742, 0.3715, 0.2632, 0.3165, 0.276, 0.3127, 0.276, 0.3127, 0.2632, 0.3165, 0.2515, 0.2576, 0.253, 0.2571, 0.9062, 0.7592, 0.9375, 0.7592, 0.937, 0.8215, 0.9068, 0.8215, 0.9068, 0.8215, 0.937, 0.8215, 0.9355, 0.8796, 0.9083, 0.8796, 0.9083, 0.8796, 0.9355, 0.8796, 0.9331, 1.0, 0.9107, 1.0, 0.3775, 0.4527, 0.3477, 0.4686, 0.2974, 0.3644, 0.3188, 0.353, 0.3188, 0.353, 0.2974, 0.3644, 0.276, 0.3127, 0.2877, 0.3064, 0.2877, 0.3064, 0.276, 0.3127, 0.253, 0.2571, 0.2543, 0.2564, 0.875, 0.7592, 0.9062, 0.7592, 0.9057, 0.8215, 0.8755, 0.8215, 0.8755, 0.8215, 0.9057, 0.8215, 0.9042, 0.8796, 0.877, 0.8796, 0.877, 0.8796, 0.9042, 0.8796, 0.9018, 1.0, 0.8794, 1.0, 0.4146, 0.4239, 0.3885, 0.4453, 0.3188, 0.353, 0.3376, 0.3376, 0.3376, 0.3376, 0.3188, 0.353, 0.2877, 0.3064, 0.298, 0.298, 0.298, 0.298, 0.2877, 0.3064, 0.2543, 0.2564, 0.2555, 0.2555, 0.8438, 0.7592, 0.875, 0.7592, 0.8745, 0.8215, 0.8443, 0.8215, 0.8443, 0.8215, 0.8745, 0.8215, 0.873, 0.8796, 0.8458, 0.8796, 0.8458, 0.8796, 0.873, 0.8796, 0.8706, 1.0, 0.8482, 1.0, 0.4453, 0.3885, 0.4239, 0.4146, 0.3376, 0.3376, 0.353, 0.3188, 0.353, 0.3188, 0.3376, 0.3376, 0.298, 0.298, 0.3064, 0.2877, 0.3064, 0.2877, 0.298, 0.298, 0.2555, 0.2555, 0.2564, 0.2543, 0.8125, 0.7592, 0.8438, 0.7592, 0.8432, 0.8215, 0.813, 0.8215, 0.813, 0.8215, 0.8432, 0.8215, 0.8417, 0.8796, 0.8145, 0.8796, 0.8145, 0.8796, 0.8417, 0.8796, 0.8393, 1.0, 0.8169, 1.0, 0.4686, 0.3477, 0.4527, 0.3775, 0.353, 0.3188, 0.3644, 0.2974, 0.3644, 0.2974, 0.353, 0.3188, 0.3064, 0.2877, 0.3127, 0.276, 0.3127, 0.276, 0.3064, 0.2877, 0.2564, 0.2543, 0.2571, 0.253, 0.7812, 0.7592, 0.8125, 0.7592, 0.812, 0.8215, 0.7818, 0.8215, 0.7818, 0.8215, 0.812, 0.8215, 0.8105, 0.8796, 0.7833, 0.8796, 0.7833, 0.8796, 0.8105, 0.8796, 0.8081, 1.0, 0.7857, 1.0, 0.4835, 0.3032, 0.4737, 0.3355, 0.3644, 0.2974, 0.3715, 0.2742, 0.3715, 0.2742, 0.3644, 0.2974, 0.3127, 0.276, 0.3165, 0.2632, 0.3165, 0.2632, 0.3127, 0.276, 0.2571, 0.253, 0.2576, 0.2515, 0.75, 0.7592, 0.7812, 0.7592, 0.7807, 0.8215, 0.7505, 0.8215, 0.7505, 0.8215, 0.7807, 0.8215, 0.7792, 0.8796, 0.752, 0.8796, 0.752, 0.8796, 0.7792, 0.8796, 0.7768, 1.0, 0.7544, 1.0, 0.4893, 0.2566, 0.486, 0.2902, 0.3715, 0.2742, 0.3739, 0.25, 0.3739, 0.25, 0.3715, 0.2742, 0.3165, 0.2632, 0.3178, 0.25, 0.3178, 0.25, 0.3165, 0.2632, 0.2576, 0.2515, 0.2577, 0.25, 0.7188, 0.7592, 0.75, 0.7592, 0.7495, 0.8215, 0.7193, 0.8215, 0.7193, 0.8215, 0.7495, 0.8215, 0.748, 0.8796, 0.7208, 0.8796, 0.7208, 0.8796, 0.748, 0.8796, 0.7456, 1.0, 0.7232, 1.0, 0.486, 0.2098, 0.4893, 0.2434, 0.3739, 0.25, 0.3715, 0.2258, 0.3715, 0.2258, 0.3739, 0.25, 0.3178, 0.25, 0.3165, 0.2368, 0.3165, 0.2368, 0.3178, 0.25, 0.2577, 0.25, 0.2576, 0.2485, 0.6875, 0.7592, 0.7188, 0.7592, 0.7182, 0.8215, 0.688, 0.8215, 0.688, 0.8215, 0.7182, 0.8215, 0.7167, 0.8796, 0.6895, 0.8796, 0.6895, 0.8796, 0.7167, 0.8796, 0.7143, 1.0, 0.6919, 1.0, 0.4737, 0.1645, 0.4835, 0.1968, 0.3715, 0.2258, 0.3644, 0.2026, 0.3644, 0.2026, 0.3715, 0.2258, 0.3165, 0.2368, 0.3127, 0.224, 0.3127, 0.224, 0.3165, 0.2368, 0.2576, 0.2485, 0.2571, 0.247, 0.6562, 0.7592, 0.6875, 0.7592, 0.687, 0.8215, 0.6568, 0.8215, 0.6568, 0.8215, 0.687, 0.8215, 0.6855, 0.8796, 0.6583, 0.8796, 0.6583, 0.8796, 0.6855, 0.8796, 0.6831, 1.0, 0.6607, 1.0, 0.4527, 0.1225, 0.4686, 0.1523, 0.3644, 0.2026, 0.353, 0.1812, 0.353, 0.1812, 0.3644, 0.2026, 0.3127, 0.224, 0.3064, 0.2123, 0.3064, 0.2123, 0.3127, 0.224, 0.2571, 0.247, 0.2564, 0.2457, 0.625, 0.7592, 0.6562, 0.7592, 0.6557, 0.8215, 0.6255, 0.8215, 0.6255, 0.8215, 0.6557, 0.8215, 0.6542, 0.8796, 0.627, 0.8796, 0.627, 0.8796, 0.6542, 0.8796, 0.6518, 1.0, 0.6294, 1.0, 0.4239, 0.08545, 0.4453, 0.1115, 0.353, 0.1812, 0.3376, 0.1624, 0.3376, 0.1624, 0.353, 0.1812, 0.3064, 0.2123, 0.298, 0.202, 0.298, 0.202, 0.3064, 0.2123, 0.2564, 0.2457, 0.2555, 0.2445, 0.5938, 0.7592, 0.625, 0.7592, 0.6245, 0.8215, 0.5943, 0.8215, 0.5943, 0.8215, 0.6245, 0.8215, 0.623, 0.8796, 0.5958, 0.8796, 0.5958, 0.8796, 0.623, 0.8796, 0.6206, 1.0, 0.5982, 1.0, 0.3885, 0.05468, 0.4146, 0.07606, 0.3376, 0.1624, 0.3188, 0.147, 0.3188, 0.147, 0.3376, 0.1624, 0.298, 0.202, 0.2877, 0.1936, 0.2877, 0.1936, 0.298, 0.202, 0.2555, 0.2445, 0.2543, 0.2436, 0.5625, 0.7592, 0.5938, 0.7592, 0.5932, 0.8215, 0.563, 0.8215, 0.563, 0.8215, 0.5932, 0.8215, 0.5917, 0.8796, 0.5645, 0.8796, 0.5645, 0.8796, 0.5917, 0.8796, 0.5893, 1.0, 0.5669, 1.0, 0.3477, 0.03141, 0.3775, 0.0473, 0.3188, 0.147, 0.2974, 0.1356, 0.2974, 0.1356, 0.3188, 0.147, 0.2877, 0.1936, 0.276, 0.1873, 0.276, 0.1873, 0.2877, 0.1936, 0.2543, 0.2436, 0.253, 0.2429, 0.5312, 0.7592, 0.5625, 0.7592, 0.562, 0.8215, 0.5318, 0.8215, 0.5318, 0.8215, 0.562, 0.8215, 0.5605, 0.8796, 0.5333, 0.8796, 0.5333, 0.8796, 0.5605, 0.8796, 0.5581, 1.0, 0.5357, 1.0, 0.3032, 0.01655, 0.3355, 0.02633, 0.2974, 0.1356, 0.2742, 0.1285, 0.2742, 0.1285, 0.2974, 0.1356, 0.276, 0.1873, 0.2632, 0.1835, 0.2632, 0.1835, 0.276, 0.1873, 0.253, 0.2429, 0.2515, 0.2424, 0.5, 0.7592, 0.5312, 0.7592, 0.5307, 0.8215, 0.5005, 0.8215, 0.5005, 0.8215, 0.5307, 0.8215, 0.5292, 0.8796, 0.502, 0.8796, 0.502, 0.8796, 0.5292, 0.8796, 0.5268, 1.0, 0.5044, 1.0, 0.2566, 0.01065, 0.2902, 0.01396, 0.2742, 0.1285, 0.25, 0.1261, 0.25, 0.1261, 0.2742, 0.1285, 0.2632, 0.1835, 0.25, 0.1822, 0.25, 0.1822, 0.2632, 0.1835, 0.2515, 0.2424, 0.25, 0.2423, 0.4688, 0.7592, 0.5, 0.7592, 0.4995, 0.8215, 0.4693, 0.8215, 0.4693, 0.8215, 0.4995, 0.8215, 0.498, 0.8796, 0.4708, 0.8796, 0.4708, 0.8796, 0.498, 0.8796, 0.4956, 1.0, 0.4732, 1.0, 0.2098, 0.01396, 0.2434, 0.01065, 0.25, 0.1261, 0.2258, 0.1285, 0.2258, 0.1285, 0.25, 0.1261, 0.25, 0.1822, 0.2368, 0.1835, 0.2368, 0.1835, 0.25, 0.1822, 0.25, 0.2423, 0.2485, 0.2424, 0.4375, 0.7592, 0.4688, 0.7592, 0.4682, 0.8215, 0.438, 0.8215, 0.438, 0.8215, 0.4682, 0.8215, 0.4667, 0.8796, 0.4395, 0.8796, 0.4395, 0.8796, 0.4667, 0.8796, 0.4643, 1.0, 0.4419, 1.0, 0.1645, 0.02633, 0.1968, 0.01655, 0.2258, 0.1285, 0.2026, 0.1356, 0.2026, 0.1356, 0.2258, 0.1285, 0.2368, 0.1835, 0.224, 0.1873, 0.224, 0.1873, 0.2368, 0.1835, 0.2485, 0.2424, 0.247, 0.2429, 0.4062, 0.7592, 0.4375, 0.7592, 0.437, 0.8215, 0.4068, 0.8215, 0.4068, 0.8215, 0.437, 0.8215, 0.4355, 0.8796, 0.4083, 0.8796, 0.4083, 0.8796, 0.4355, 0.8796, 0.4331, 1.0, 0.4107, 1.0, 0.1225, 0.0473, 0.1523, 0.03141, 0.2026, 0.1356, 0.1812, 0.147, 0.1812, 0.147, 0.2026, 0.1356, 0.224, 0.1873, 0.2123, 0.1936, 0.2123, 0.1936, 0.224, 0.1873, 0.247, 0.2429, 0.2457, 0.2436, 0.375, 0.7592, 0.4062, 0.7592, 0.4057, 0.8215, 0.3755, 0.8215, 0.3755, 0.8215, 0.4057, 0.8215, 0.4042, 0.8796, 0.377, 0.8796, 0.377, 0.8796, 0.4042, 0.8796, 0.4018, 1.0, 0.3794, 1.0, 0.08545, 0.07606, 0.1115, 0.05468, 0.1812, 0.147, 0.1624, 0.1624, 0.1624, 0.1624, 0.1812, 0.147, 0.2123, 0.1936, 0.202, 0.202, 0.202, 0.202, 0.2123, 0.1936, 0.2457, 0.2436, 0.2445, 0.2445, 0.3438, 0.7592, 0.375, 0.7592, 0.3745, 0.8215, 0.3443, 0.8215, 0.3443, 0.8215, 0.3745, 0.8215, 0.373, 0.8796, 0.3458, 0.8796, 0.3458, 0.8796, 0.373, 0.8796, 0.3706, 1.0, 0.3482, 1.0, 0.05468, 0.1115, 0.07606, 0.08545, 0.1624, 0.1624, 0.147, 0.1812, 0.147, 0.1812, 0.1624, 0.1624, 0.202, 0.202, 0.1936, 0.2123, 0.1936, 0.2123, 0.202, 0.202, 0.2445, 0.2445, 0.2436, 0.2457, 0.3125, 0.7592, 0.3438, 0.7592, 0.3432, 0.8215, 0.313, 0.8215, 0.313, 0.8215, 0.3432, 0.8215, 0.3417, 0.8796, 0.3145, 0.8796, 0.3145, 0.8796, 0.3417, 0.8796, 0.3393, 1.0, 0.3169, 1.0, 0.03141, 0.1523, 0.0473, 0.1225, 0.147, 0.1812, 0.1356, 0.2026, 0.1356, 0.2026, 0.147, 0.1812, 0.1936, 0.2123, 0.1873, 0.224, 0.1873, 0.224, 0.1936, 0.2123, 0.2436, 0.2457, 0.2429, 0.247, 0.2812, 0.7592, 0.3125, 0.7592, 0.312, 0.8215, 0.2818, 0.8215, 0.2818, 0.8215, 0.312, 0.8215, 0.3105, 0.8796, 0.2833, 0.8796, 0.2833, 0.8796, 0.3105, 0.8796, 0.3081, 1.0, 0.2857, 1.0, 0.01655, 0.1968, 0.02633, 0.1645, 0.1356, 0.2026, 0.1285, 0.2258, 0.1285, 0.2258, 0.1356, 0.2026, 0.1873, 0.224, 0.1835, 0.2368, 0.1835, 0.2368, 0.1873, 0.224, 0.2429, 0.247, 0.2424, 0.2485, 0.25, 0.7592, 0.2812, 0.7592, 0.2807, 0.8215, 0.2505, 0.8215, 0.2505, 0.8215, 0.2807, 0.8215, 0.2792, 0.8796, 0.252, 0.8796, 0.252, 0.8796, 0.2792, 0.8796, 0.2768, 1.0, 0.2544, 1.0, 0.01065, 0.2434, 0.01396, 0.2098, 0.1285, 0.2258, 0.1261, 0.25, 0.1261, 0.25, 0.1285, 0.2258, 0.1835, 0.2368, 0.1822, 0.25, 0.1822, 0.25, 0.1835, 0.2368, 0.2424, 0.2485, 0.2423, 0.25, 0.2188, 0.7592, 0.25, 0.7592, 0.2495, 0.8215, 0.2193, 0.8215, 0.2193, 0.8215, 0.2495, 0.8215, 0.248, 0.8796, 0.2208, 0.8796, 0.2208, 0.8796, 0.248, 0.8796, 0.2456, 1.0, 0.2232, 1.0, 0.01396, 0.2902, 0.01065, 0.2566, 0.1261, 0.25, 0.1285, 0.2742, 0.1285, 0.2742, 0.1261, 0.25, 0.1822, 0.25, 0.1835, 0.2632, 0.1835, 0.2632, 0.1822, 0.25, 0.2423, 0.25, 0.2424, 0.2515, 0.1875, 0.7592, 0.2188, 0.7592, 0.2182, 0.8215, 0.188, 0.8215, 0.188, 0.8215, 0.2182, 0.8215, 0.2167, 0.8796, 0.1895, 0.8796, 0.1895, 0.8796, 0.2167, 0.8796, 0.2143, 1.0, 0.1919, 1.0, 0.02633, 0.3355, 0.01655, 0.3032, 0.1285, 0.2742, 0.1356, 0.2974, 0.1356, 0.2974, 0.1285, 0.2742, 0.1835, 0.2632, 0.1873, 0.276, 0.1873, 0.276, 0.1835, 0.2632, 0.2424, 0.2515, 0.2429, 0.253, 0.1562, 0.7592, 0.1875, 0.7592, 0.187, 0.8215, 0.1568, 0.8215, 0.1568, 0.8215, 0.187, 0.8215, 0.1855, 0.8796, 0.1583, 0.8796, 0.1583, 0.8796, 0.1855, 0.8796, 0.1831, 1.0, 0.1607, 1.0, 0.0473, 0.3775, 0.03141, 0.3477, 0.1356, 0.2974, 0.147, 0.3188, 0.147, 0.3188, 0.1356, 0.2974, 0.1873, 0.276, 0.1936, 0.2877, 0.1936, 0.2877, 0.1873, 0.276, 0.2429, 0.253, 0.2436, 0.2543, 0.125, 0.7592, 0.1562, 0.7592, 0.1557, 0.8215, 0.1255, 0.8215, 0.1255, 0.8215, 0.1557, 0.8215, 0.1542, 0.8796, 0.127, 0.8796, 0.127, 0.8796, 0.1542, 0.8796, 0.1518, 1.0, 0.1294, 1.0, 0.07606, 0.4146, 0.05468, 0.3885, 0.147, 0.3188, 0.1624, 0.3376, 0.1624, 0.3376, 0.147, 0.3188, 0.1936, 0.2877, 0.202, 0.298, 0.202, 0.298, 0.1936, 0.2877, 0.2436, 0.2543, 0.2445, 0.2555, 0.09375, 0.7592, 0.125, 0.7592, 0.1245, 0.8215, 0.09427, 0.8215, 0.09427, 0.8215, 0.1245, 0.8215, 0.123, 0.8796, 0.09578, 0.8796, 0.09578, 0.8796, 0.123, 0.8796, 0.1206, 1.0, 0.09818, 1.0, 0.1115, 0.4453, 0.08545, 0.4239, 0.1624, 0.3376, 0.1812, 0.353, 0.1812, 0.353, 0.1624, 0.3376, 0.202, 0.298, 0.2123, 0.3064, 0.2123, 0.3064, 0.202, 0.298, 0.2445, 0.2555, 0.2457, 0.2564, 0.0625, 0.7592, 0.09375, 0.7592, 0.09323, 0.8215, 0.06302, 0.8215, 0.06302, 0.8215, 0.09323, 0.8215, 0.09172, 0.8796, 0.06453, 0.8796, 0.06453, 0.8796, 0.09172, 0.8796, 0.08932, 1.0, 0.06693, 1.0, 0.1523, 0.4686, 0.1225, 0.4527, 0.1812, 0.353, 0.2026, 0.3644, 0.2026, 0.3644, 0.1812, 0.353, 0.2123, 0.3064, 0.224, 0.3127, 0.224, 0.3127, 0.2123, 0.3064, 0.2457, 0.2564, 0.247, 0.2571, 0.03125, 0.7592, 0.0625, 0.7592, 0.06198, 0.8215, 0.03177, 0.8215, 0.03177, 0.8215, 0.06198, 0.8215, 0.06047, 0.8796, 0.03328, 0.8796, 0.03328, 0.8796, 0.06047, 0.8796, 0.05807, 1.0, 0.03568, 1.0, 0.1968, 0.4835, 0.1645, 0.4737, 0.2026, 0.3644, 0.2258, 0.3715, 0.2258, 0.3715, 0.2026, 0.3644, 0.224, 0.3127, 0.2368, 0.3165, 0.2368, 0.3165, 0.224, 0.3127, 0.247, 0.2571, 0.2485, 0.2576, 0.0, 0.7592, 0.03125, 0.7592, 0.03073, 0.8215, 0.0005153, 0.8215, 0.0005153, 0.8215, 0.03073, 0.8215, 0.02922, 0.8796, 0.002026, 0.8796, 0.002026, 0.8796, 0.02922, 0.8796, 0.02682, 1.0, 0.004429, 1.0, 0.2434, 0.4893, 0.2098, 0.486, 0.2258, 0.3715, 0.25, 0.3739, 0.25, 0.3739, 0.2258, 0.3715, 0.2368, 0.3165, 0.25, 0.3178, 0.25, 0.3178, 0.2368, 0.3165, 0.2485, 0.2576, 0.25, 0.2577, 0.2515, 0.2576, 0.25, 0.2577, 0.2485, 0.2576, 0.247, 0.2571, 0.2457, 0.2564, 0.2445, 0.2555, 0.2436, 0.2543, 0.2429, 0.253, 0.2424, 0.2515, 0.2423, 0.25, 0.2424, 0.2485, 0.2429, 0.247, 0.2436, 0.2457, 0.2445, 0.2445, 0.2457, 0.2436, 0.247, 0.2429, 0.2485, 0.2424, 0.25, 0.2423, 0.2515, 0.2424, 0.253, 0.2429, 0.2543, 0.2436, 0.2555, 0.2445, 0.2564, 0.2457, 0.2571, 0.247, 0.2576, 0.2485, 0.2577, 0.25, 0.2576, 0.2515, 0.2571, 0.253, 0.2564, 0.2543, 0.2555, 0.2555, 0.2543, 0.2564, 0.253, 0.2571, 1.0, 0.5, 1.0, 1.0, 0.9688, 1.0, 0.9688, 0.5, 0.9688, 0.5, 0.9688, 1.0, 0.9375, 1.0, 0.9375, 0.5, 0.9375, 0.5, 0.9375, 1.0, 0.9062, 1.0, 0.9062, 0.5, 0.9062, 0.5, 0.9062, 1.0, 0.875, 1.0, 0.875, 0.5, 0.875, 0.5, 0.875, 1.0, 0.8438, 1.0, 0.8438, 0.5, 0.8438, 0.5, 0.8438, 1.0, 0.8125, 1.0, 0.8125, 0.5, 0.8125, 0.5, 0.8125, 1.0, 0.7812, 1.0, 0.7812, 0.5, 0.7812, 0.5, 0.7812, 1.0, 0.75, 1.0, 0.75, 0.5, 0.75, 0.5, 0.75, 1.0, 0.7188, 1.0, 0.7188, 0.5, 0.7188, 0.5, 0.7188, 1.0, 0.6875, 1.0, 0.6875, 0.5, 0.6875, 0.5, 0.6875, 1.0, 0.6562, 1.0, 0.6562, 0.5, 0.6562, 0.5, 0.6562, 1.0, 0.625, 1.0, 0.625, 0.5, 0.625, 0.5, 0.625, 1.0, 0.5938, 1.0, 0.5938, 0.5, 0.5938, 0.5, 0.5938, 1.0, 0.5625, 1.0, 0.5625, 0.5, 0.5625, 0.5, 0.5625, 1.0, 0.5312, 1.0, 0.5312, 0.5, 0.5312, 0.5, 0.5312, 1.0, 0.5, 1.0, 0.5, 0.5, 0.5, 0.5, 0.5, 1.0, 0.4688, 1.0, 0.4688, 0.5, 0.4688, 0.5, 0.4688, 1.0, 0.4375, 1.0, 0.4375, 0.5, 0.4375, 0.5, 0.4375, 1.0, 0.4062, 1.0, 0.4062, 0.5, 0.4062, 0.5, 0.4062, 1.0, 0.375, 1.0, 0.375, 0.5, 0.375, 0.5, 0.375, 1.0, 0.3438, 1.0, 0.3438, 0.5, 0.3438, 0.5, 0.3438, 1.0, 0.3125, 1.0, 0.3125, 0.5, 0.3125, 0.5, 0.3125, 1.0, 0.2812, 1.0, 0.2812, 0.5, 0.2812, 0.5, 0.2812, 1.0, 0.25, 1.0, 0.25, 0.5, 0.25, 0.5, 0.25, 1.0, 0.2188, 1.0, 0.2188, 0.5, 0.2188, 0.5, 0.2188, 1.0, 0.1875, 1.0, 0.1875, 0.5, 0.1875, 0.5, 0.1875, 1.0, 0.1562, 1.0, 0.1562, 0.5, 0.1562, 0.5, 0.1562, 1.0, 0.125, 1.0, 0.125, 0.5, 0.125, 0.5, 0.125, 1.0, 0.09375, 1.0, 0.09375, 0.5, 0.09375, 0.5, 0.09375, 1.0, 0.0625, 1.0, 0.0625, 0.5, 0.6875, 1.0, 0.7188, 1.0, 0.7188, 1.0, 0.6875, 1.0, 0.0625, 0.5, 0.0625, 1.0, 0.03125, 1.0, 0.03125, 0.5, 0.03125, 0.5, 0.03125, 1.0, 0.0, 1.0, 0.0, 0.5, 0.75, 0.49, 0.7968, 0.4854, 0.8418, 0.4717, 0.8833, 0.4496, 0.9197, 0.4197, 0.9496, 0.3833, 0.9717, 0.3418, 0.9854, 0.2968, 0.99, 0.25, 0.9854, 0.2032, 0.9717, 0.1582, 0.9496, 0.1167, 0.9197, 0.08029, 0.8833, 0.05045, 0.8418, 0.02827, 0.7968, 0.01461, 0.75, 0.01, 0.7032, 0.01461, 0.6582, 0.02827, 0.6167, 0.05045, 0.5803, 0.08029, 0.5504, 0.1167, 0.5283, 0.1582, 0.5146, 0.2032, 0.51, 0.25, 0.5146, 0.2968, 0.5283, 0.3418, 0.5504, 0.3833, 0.5803, 0.4197, 0.6167, 0.4496, 0.6582, 0.4717, 0.7032, 0.4854, 0.2968, 0.4854, 0.25, 0.49, 0.2032, 0.4854, 0.1582, 0.4717, 0.1167, 0.4496, 0.08029, 0.4197, 0.05045, 0.3833, 0.02827, 0.3418, 0.01461, 0.2968, 0.01, 0.25, 0.01461, 0.2032, 0.02827, 0.1582, 0.05045, 0.1167, 0.08029, 0.08029, 0.1167, 0.05045, 0.1582, 0.02827, 0.2032, 0.01461, 0.25, 0.01, 0.2968, 0.01461, 0.3418, 0.02827, 0.3833, 0.05045, 0.4197, 0.08029, 0.4496, 0.1167, 0.4717, 0.1582, 0.4854, 0.2032, 0.49, 0.25, 0.4854, 0.2968, 0.4717, 0.3418, 0.4496, 0.3833, 0.4197, 0.4197, 0.3833, 0.4496, 0.3418, 0.4717, 0.2812, 1.0, 0.3125, 1.0, 0.3125, 1.0, 0.2812, 1.0, 0.0, 1.0, 0.03125, 1.0, 0.03125, 1.0, 0.0, 1.0, 0.8438, 1.0, 0.875, 1.0, 0.875, 1.0, 0.8438, 1.0, 0.4062, 1.0, 0.4375, 1.0, 0.4375, 1.0, 0.4062, 1.0, 0.125, 1.0, 0.1562, 1.0, 0.1562, 1.0, 0.125, 1.0, 0.625, 1.0, 0.6562, 1.0, 0.6562, 1.0, 0.625, 1.0, 0.7812, 1.0, 0.8125, 1.0, 0.8125, 1.0, 0.7812, 1.0, 0.5312, 1.0, 0.5625, 1.0, 0.5625, 1.0, 0.5312, 1.0, 0.25, 1.0, 0.2812, 1.0, 0.2812, 1.0, 0.25, 1.0, 0.9375, 1.0, 0.9688, 1.0, 0.9688, 1.0, 0.9375, 1.0, 0.375, 1.0, 0.4062, 1.0, 0.4062, 1.0, 0.375, 1.0, 0.09375, 1.0, 0.125, 1.0, 0.125, 1.0, 0.09375, 1.0, 0.7188, 1.0, 0.75, 1.0, 0.75, 1.0, 0.7188, 1.0, 0.5, 1.0, 0.5312, 1.0, 0.5312, 1.0, 0.5, 1.0, 0.2188, 1.0, 0.25, 1.0, 0.25, 1.0, 0.2188, 1.0, 0.875, 1.0, 0.9062, 1.0, 0.9062, 1.0, 0.875, 1.0, 0.3438, 1.0, 0.375, 1.0, 0.375, 1.0, 0.3438, 1.0, 0.6562, 1.0, 0.6875, 1.0, 0.6875, 1.0, 0.6562, 1.0, 0.0625, 1.0, 0.09375, 1.0, 0.09375, 1.0, 0.0625, 1.0, 0.8125, 1.0, 0.8438, 1.0, 0.8438, 1.0, 0.8125, 1.0, 0.4688, 1.0, 0.5, 1.0, 0.5, 1.0, 0.4688, 1.0, 0.1875, 1.0, 0.2188, 1.0, 0.2188, 1.0, 0.1875, 1.0, 0.5938, 1.0, 0.625, 1.0, 0.625, 1.0, 0.5938, 1.0, 0.3125, 1.0, 0.3438, 1.0, 0.3438, 1.0, 0.3125, 1.0, 0.03125, 1.0, 0.0625, 1.0, 0.0625, 1.0, 0.03125, 1.0, 0.9688, 1.0, 1.0, 1.0, 1.0, 1.0, 0.9688, 1.0, 0.75, 1.0, 0.7812, 1.0, 0.7812, 1.0, 0.75, 1.0, 0.9062, 1.0, 0.9375, 1.0, 0.9375, 1.0, 0.9062, 1.0, 0.4375, 1.0, 0.4688, 1.0, 0.4688, 1.0, 0.4375, 1.0, 0.1562, 1.0, 0.1875, 1.0, 0.1875, 1.0, 0.1562, 1.0, 0.5625, 1.0, 0.5938, 1.0, 0.5938, 1.0, 0.5625, 1.0, 0.7188, 1.0, 0.6875, 1.0, 0.6875, 1.0, 0.7188, 1.0, 0.3125, 1.0, 0.2812, 1.0, 0.2812, 1.0, 0.3125, 1.0, 0.03125, 1.0, 0.0, 1.0, 0.0, 1.0, 0.03125, 1.0, 0.875, 1.0, 0.8438, 1.0, 0.8438, 1.0, 0.875, 1.0, 0.4375, 1.0, 0.4062, 1.0, 0.4062, 1.0, 0.4375, 1.0, 0.1562, 1.0, 0.125, 1.0, 0.125, 1.0, 0.1562, 1.0, 0.6562, 1.0, 0.625, 1.0, 0.625, 1.0, 0.6562, 1.0, 0.8125, 1.0, 0.7812, 1.0, 0.7812, 1.0, 0.8125, 1.0, 0.5625, 1.0, 0.5312, 1.0, 0.5312, 1.0, 0.5625, 1.0, 0.2812, 1.0, 0.25, 1.0, 0.25, 1.0, 0.2812, 1.0, 0.9688, 1.0, 0.9375, 1.0, 0.9375, 1.0, 0.9688, 1.0, 0.4062, 1.0, 0.375, 1.0, 0.375, 1.0, 0.4062, 1.0, 0.125, 1.0, 0.09375, 1.0, 0.09375, 1.0, 0.125, 1.0, 0.75, 1.0, 0.7188, 1.0, 0.7188, 1.0, 0.75, 1.0, 0.5312, 1.0, 0.5, 1.0, 0.5, 1.0, 0.5312, 1.0, 0.25, 1.0, 0.2188, 1.0, 0.2188, 1.0, 0.25, 1.0, 0.9062, 1.0, 0.875, 1.0, 0.875, 1.0, 0.9062, 1.0, 0.375, 1.0, 0.3438, 1.0, 0.3438, 1.0, 0.375, 1.0, 0.6875, 1.0, 0.6562, 1.0, 0.6562, 1.0, 0.6875, 1.0, 0.09375, 1.0, 0.0625, 1.0, 0.0625, 1.0, 0.09375, 1.0, 0.8438, 1.0, 0.8125, 1.0, 0.8125, 1.0, 0.8438, 1.0, 0.5, 1.0, 0.4688, 1.0, 0.4688, 1.0, 0.5, 1.0, 0.2188, 1.0, 0.1875, 1.0, 0.1875, 1.0, 0.2188, 1.0, 0.625, 1.0, 0.5938, 1.0, 0.5938, 1.0, 0.625, 1.0, 0.3438, 1.0, 0.3125, 1.0, 0.3125, 1.0, 0.3438, 1.0, 0.0625, 1.0, 0.03125, 1.0, 0.03125, 1.0, 0.0625, 1.0, 1.0, 1.0, 0.9688, 1.0, 0.9688, 1.0, 1.0, 1.0, 0.7812, 1.0, 0.75, 1.0, 0.75, 1.0, 0.7812, 1.0, 0.9375, 1.0, 0.9062, 1.0, 0.9062, 1.0, 0.9375, 1.0, 0.4688, 1.0, 0.4375, 1.0, 0.4375, 1.0, 0.4688, 1.0, 0.1875, 1.0, 0.1562, 1.0, 0.1562, 1.0, 0.1875, 1.0, 0.5938, 1.0, 0.5625, 1.0, 0.5625, 1.0, 0.5938, 1.0, 0.6562, 1.0, 0.625, 1.0, 0.5938, 1.0, 0.5625, 1.0, 0.5312, 1.0, 0.5, 1.0, 0.4688, 1.0, 0.4375, 1.0, 0.4062, 1.0, 0.375, 1.0, 0.3438, 1.0, 0.3125, 1.0, 0.2812, 1.0, 0.25, 1.0, 0.2188, 1.0, 0.1875, 1.0, 0.1562, 1.0, 0.125, 1.0, 0.09375, 1.0, 0.0625, 1.0, 0.03125, 1.0, 0.0, 1.0, 0.9688, 1.0, 0.9375, 1.0, 0.9062, 1.0, 0.875, 1.0, 0.8438, 1.0, 0.8125, 1.0, 0.7812, 1.0, 0.75, 1.0, 0.7188, 1.0, 0.6875, 1.0, 0.9688, 0.5972, 0.9688, 0.6296, 0.9375, 0.6296, 0.9375, 0.5972, 1.0, 0.5972, 1.0, 0.6296, 0.9688, 0.6296, 0.9688, 0.5972, 0.0625, 0.5972, 0.0625, 0.6296, 0.03125, 0.6296, 0.03125, 0.5972, 0.09375, 0.5972, 0.09375, 0.6296, 0.0625, 0.6296, 0.0625, 0.5972, 0.125, 0.5972, 0.125, 0.6296, 0.09375, 0.6296, 0.09375, 0.5972, 0.1562, 0.5972, 0.1562, 0.6296, 0.125, 0.6296, 0.125, 0.5972, 0.1875, 0.5972, 0.1875, 0.6296, 0.1562, 0.6296, 0.1562, 0.5972, 0.2188, 0.5972, 0.2188, 0.6296, 0.1875, 0.6296, 0.1875, 0.5972, 0.25, 0.5972, 0.25, 0.6296, 0.2188, 0.6296, 0.2188, 0.5972, 0.2812, 0.5972, 0.2812, 0.6296, 0.25, 0.6296, 0.25, 0.5972, 0.3125, 0.5972, 0.3125, 0.6296, 0.2812, 0.6296, 0.2812, 0.5972, 0.3438, 0.5972, 0.3438, 0.6296, 0.3125, 0.6296, 0.3125, 0.5972, 0.375, 0.5972, 0.375, 0.6296, 0.3438, 0.6296, 0.3438, 0.5972, 0.4062, 0.5972, 0.4062, 0.6296, 0.375, 0.6296, 0.375, 0.5972, 0.4375, 0.5972, 0.4375, 0.6296, 0.4062, 0.6296, 0.4062, 0.5972, 0.4688, 0.5972, 0.4688, 0.6296, 0.4375, 0.6296, 0.4375, 0.5972, 0.5, 0.5972, 0.5, 0.6296, 0.4688, 0.6296, 0.4688, 0.5972, 0.5312, 0.5972, 0.5312, 0.6296, 0.5, 0.6296, 0.5, 0.5972, 0.5625, 0.5972, 0.5625, 0.6296, 0.5312, 0.6296, 0.5312, 0.5972, 0.5938, 0.5972, 0.5938, 0.6296, 0.5625, 0.6296, 0.5625, 0.5972, 0.625, 0.5972, 0.625, 0.6296, 0.5938, 0.6296, 0.5938, 0.5972, 0.6562, 0.5972, 0.6562, 0.6296, 0.625, 0.6296, 0.625, 0.5972, 0.6875, 0.5972, 0.6875, 0.6296, 0.6562, 0.6296, 0.6562, 0.5972, 0.7188, 0.5972, 0.7188, 0.6296, 0.6875, 0.6296, 0.6875, 0.5972, 0.75, 0.5972, 0.75, 0.6296, 0.7188, 0.6296, 0.7188, 0.5972, 0.7812, 0.5972, 0.7812, 0.6296, 0.75, 0.6296, 0.75, 0.5972, 0.8125, 0.5972, 0.8125, 0.6296, 0.7812, 0.6296, 0.7812, 0.5972, 0.8438, 0.5972, 0.8438, 0.6296, 0.8125, 0.6296, 0.8125, 0.5972, 0.875, 0.5972, 0.875, 0.6296, 0.8438, 0.6296, 0.8438, 0.5972, 0.9062, 0.5972, 0.9062, 0.6296, 0.875, 0.6296, 0.875, 0.5972, 0.9375, 0.5972, 0.9375, 0.6296, 0.9062, 0.6296, 0.9062, 0.5972, 0.03125, 0.5972, 0.03125, 0.6296, 0.0, 0.6296, 0.0, 0.5972, 0.9688, 0.6797, 0.9688, 0.7115, 0.9375, 0.7115, 0.9375, 0.6797, 1.0, 0.6797, 1.0, 0.7115, 0.9688, 0.7115, 0.9688, 0.6797, 0.0625, 0.6797, 0.0625, 0.7115, 0.03125, 0.7115, 0.03125, 0.6797, 0.09375, 0.6797, 0.09375, 0.7115, 0.0625, 0.7115, 0.0625, 0.6797, 0.125, 0.6797, 0.125, 0.7115, 0.09375, 0.7115, 0.09375, 0.6797, 0.1562, 0.6797, 0.1562, 0.7115, 0.125, 0.7115, 0.125, 0.6797, 0.1875, 0.6797, 0.1875, 0.7115, 0.1562, 0.7115, 0.1562, 0.6797, 0.2188, 0.6797, 0.2188, 0.7115, 0.1875, 0.7115, 0.1875, 0.6797, 0.25, 0.6797, 0.25, 0.7115, 0.2188, 0.7115, 0.2188, 0.6797, 0.2812, 0.6797, 0.2812, 0.7115, 0.25, 0.7115, 0.25, 0.6797, 0.3125, 0.6797, 0.3125, 0.7115, 0.2812, 0.7115, 0.2812, 0.6797, 0.3438, 0.6797, 0.3438, 0.7115, 0.3125, 0.7115, 0.3125, 0.6797, 0.375, 0.6797, 0.375, 0.7115, 0.3438, 0.7115, 0.3438, 0.6797, 0.4063, 0.6797, 0.4062, 0.7115, 0.375, 0.7115, 0.375, 0.6797, 0.4375, 0.6797, 0.4375, 0.7115, 0.4062, 0.7115, 0.4063, 0.6797, 0.4687, 0.6797, 0.4688, 0.7115, 0.4375, 0.7115, 0.4375, 0.6797, 0.5, 0.6797, 0.5, 0.7115, 0.4688, 0.7115, 0.4687, 0.6797, 0.5312, 0.6797, 0.5312, 0.7115, 0.5, 0.7115, 0.5, 0.6797, 0.5625, 0.6797, 0.5625, 0.7115, 0.5312, 0.7115, 0.5312, 0.6797, 0.5938, 0.6797, 0.5938, 0.7115, 0.5625, 0.7115, 0.5625, 0.6797, 0.625, 0.6797, 0.625, 0.7115, 0.5938, 0.7115, 0.5938, 0.6797, 0.6562, 0.6797, 0.6562, 0.7115, 0.625, 0.7115, 0.625, 0.6797, 0.6875, 0.6797, 0.6875, 0.7115, 0.6562, 0.7115, 0.6562, 0.6797, 0.7188, 0.6797, 0.7188, 0.7115, 0.6875, 0.7115, 0.6875, 0.6797, 0.75, 0.6797, 0.75, 0.7115, 0.7188, 0.7115, 0.7188, 0.6797, 0.7812, 0.6797, 0.7812, 0.7115, 0.75, 0.7115, 0.75, 0.6797, 0.8125, 0.6797, 0.8125, 0.7115, 0.7812, 0.7115, 0.7812, 0.6797, 0.8438, 0.6797, 0.8438, 0.7115, 0.8125, 0.7115, 0.8125, 0.6797, 0.875, 0.6797, 0.875, 0.7115, 0.8438, 0.7115, 0.8438, 0.6797, 0.9063, 0.6797, 0.9062, 0.7115, 0.875, 0.7115, 0.875, 0.6797, 0.9375, 0.6797, 0.9375, 0.7115, 0.9062, 0.7115, 0.9063, 0.6797, 0.03125, 0.6797, 0.03125, 0.7115, 0.0, 0.7115, 0.0, 0.6797, 0.03125, 0.5, 0.03125, 0.5648, 0.0, 0.5648, 0.0, 0.5, 0.9375, 0.5, 0.9375, 0.5648, 0.9062, 0.5648, 0.9062, 0.5, 0.9062, 0.5, 0.9062, 0.5648, 0.875, 0.5648, 0.875, 0.5, 0.875, 0.5, 0.875, 0.5648, 0.8438, 0.5648, 0.8438, 0.5, 0.8438, 0.5, 0.8438, 0.5648, 0.8125, 0.5648, 0.8125, 0.5, 0.8125, 0.5, 0.8125, 0.5648, 0.7812, 0.5648, 0.7812, 0.5, 0.7812, 0.5, 0.7812, 0.5648, 0.75, 0.5648, 0.75, 0.5, 0.75, 0.5, 0.75, 0.5648, 0.7188, 0.5648, 0.7188, 0.5, 0.7188, 0.5, 0.7188, 0.5648, 0.6875, 0.5648, 0.6875, 0.5, 0.6875, 0.5, 0.6875, 0.5648, 0.6562, 0.5648, 0.6562, 0.5, 0.6562, 0.5, 0.6562, 0.5648, 0.625, 0.5648, 0.625, 0.5, 0.625, 0.5, 0.625, 0.5648, 0.5938, 0.5648, 0.5938, 0.5, 0.5938, 0.5, 0.5938, 0.5648, 0.5625, 0.5648, 0.5625, 0.5, 0.5625, 0.5, 0.5625, 0.5648, 0.5312, 0.5648, 0.5312, 0.5, 0.5312, 0.5, 0.5312, 0.5648, 0.5, 0.5648, 0.5, 0.5, 0.5, 0.5, 0.5, 0.5648, 0.4688, 0.5648, 0.4688, 0.5, 0.4688, 0.5, 0.4688, 0.5648, 0.4375, 0.5648, 0.4375, 0.5, 0.4375, 0.5, 0.4375, 0.5648, 0.4062, 0.5648, 0.4062, 0.5, 0.4062, 0.5, 0.4062, 0.5648, 0.375, 0.5648, 0.375, 0.5, 0.375, 0.5, 0.375, 0.5648, 0.3438, 0.5648, 0.3438, 0.5, 0.3438, 0.5, 0.3438, 0.5648, 0.3125, 0.5648, 0.3125, 0.5, 0.3125, 0.5, 0.3125, 0.5648, 0.2812, 0.5648, 0.2812, 0.5, 0.2812, 0.5, 0.2812, 0.5648, 0.25, 0.5648, 0.25, 0.5, 0.25, 0.5, 0.25, 0.5648, 0.2188, 0.5648, 0.2188, 0.5, 0.2188, 0.5, 0.2188, 0.5648, 0.1875, 0.5648, 0.1875, 0.5, 0.1875, 0.5, 0.1875, 0.5648, 0.1562, 0.5648, 0.1562, 0.5, 0.1562, 0.5, 0.1562, 0.5648, 0.125, 0.5648, 0.125, 0.5, 0.125, 0.5, 0.125, 0.5648, 0.09375, 0.5648, 0.09375, 0.5, 0.09375, 0.5, 0.09375, 0.5648, 0.0625, 0.5648, 0.0625, 0.5, 0.0625, 0.5, 0.0625, 0.5648, 0.03125, 0.5648, 0.03125, 0.5, 1.0, 0.5, 1.0, 0.5648, 0.9688, 0.5648, 0.9688, 0.5, 0.9688, 0.5, 0.9688, 0.5648, 0.9375, 0.5648, 0.9375, 0.5, 0.03125, 0.5648, 0.03125, 0.5972, 0.0, 0.5972, 0.0, 0.5648, 0.9375, 0.5648, 0.9375, 0.5972, 0.9062, 0.5972, 0.9062, 0.5648, 0.9062, 0.5648, 0.9062, 0.5972, 0.875, 0.5972, 0.875, 0.5648, 0.875, 0.5648, 0.875, 0.5972, 0.8438, 0.5972, 0.8438, 0.5648, 0.8438, 0.5648, 0.8438, 0.5972, 0.8125, 0.5972, 0.8125, 0.5648, 0.8125, 0.5648, 0.8125, 0.5972, 0.7812, 0.5972, 0.7812, 0.5648, 0.7812, 0.5648, 0.7812, 0.5972, 0.75, 0.5972, 0.75, 0.5648, 0.75, 0.5648, 0.75, 0.5972, 0.7188, 0.5972, 0.7188, 0.5648, 0.7188, 0.5648, 0.7188, 0.5972, 0.6875, 0.5972, 0.6875, 0.5648, 0.6875, 0.5648, 0.6875, 0.5972, 0.6562, 0.5972, 0.6562, 0.5648, 0.6562, 0.5648, 0.6562, 0.5972, 0.625, 0.5972, 0.625, 0.5648, 0.625, 0.5648, 0.625, 0.5972, 0.5938, 0.5972, 0.5938, 0.5648, 0.5938, 0.5648, 0.5938, 0.5972, 0.5625, 0.5972, 0.5625, 0.5648, 0.5625, 0.5648, 0.5625, 0.5972, 0.5312, 0.5972, 0.5312, 0.5648, 0.5312, 0.5648, 0.5312, 0.5972, 0.5, 0.5972, 0.5, 0.5648, 0.5, 0.5648, 0.5, 0.5972, 0.4688, 0.5972, 0.4688, 0.5648, 0.4688, 0.5648, 0.4688, 0.5972, 0.4375, 0.5972, 0.4375, 0.5648, 0.4375, 0.5648, 0.4375, 0.5972, 0.4062, 0.5972, 0.4062, 0.5648, 0.4062, 0.5648, 0.4062, 0.5972, 0.375, 0.5972, 0.375, 0.5648, 0.375, 0.5648, 0.375, 0.5972, 0.3438, 0.5972, 0.3438, 0.5648, 0.3438, 0.5648, 0.3438, 0.5972, 0.3125, 0.5972, 0.3125, 0.5648, 0.3125, 0.5648, 0.3125, 0.5972, 0.2812, 0.5972, 0.2812, 0.5648, 0.2812, 0.5648, 0.2812, 0.5972, 0.25, 0.5972, 0.25, 0.5648, 0.25, 0.5648, 0.25, 0.5972, 0.2188, 0.5972, 0.2188, 0.5648, 0.2188, 0.5648, 0.2188, 0.5972, 0.1875, 0.5972, 0.1875, 0.5648, 0.1875, 0.5648, 0.1875, 0.5972, 0.1562, 0.5972, 0.1562, 0.5648, 0.1562, 0.5648, 0.1562, 0.5972, 0.125, 0.5972, 0.125, 0.5648, 0.125, 0.5648, 0.125, 0.5972, 0.09375, 0.5972, 0.09375, 0.5648, 0.09375, 0.5648, 0.09375, 0.5972, 0.0625, 0.5972, 0.0625, 0.5648, 0.0625, 0.5648, 0.0625, 0.5972, 0.03125, 0.5972, 0.03125, 0.5648, 1.0, 0.5648, 1.0, 0.5972, 0.9688, 0.5972, 0.9688, 0.5648, 0.9688, 0.5648, 0.9688, 0.5972, 0.9375, 0.5972, 0.9375, 0.5648, 0.03125, 0.6296, 0.03125, 0.6797, 0.0, 0.6797, 0.0, 0.6296, 0.9375, 0.6296, 0.9375, 0.6797, 0.9063, 0.6797, 0.9062, 0.6296, 0.9062, 0.6296, 0.9063, 0.6797, 0.875, 0.6797, 0.875, 0.6296, 0.875, 0.6296, 0.875, 0.6797, 0.8438, 0.6797, 0.8438, 0.6296, 0.8438, 0.6296, 0.8438, 0.6797, 0.8125, 0.6797, 0.8125, 0.6296, 0.8125, 0.6296, 0.8125, 0.6797, 0.7812, 0.6797, 0.7812, 0.6296, 0.7812, 0.6296, 0.7812, 0.6797, 0.75, 0.6797, 0.75, 0.6296, 0.75, 0.6296, 0.75, 0.6797, 0.7188, 0.6797, 0.7188, 0.6296, 0.7188, 0.6296, 0.7188, 0.6797, 0.6875, 0.6797, 0.6875, 0.6296, 0.6875, 0.6296, 0.6875, 0.6797, 0.6562, 0.6797, 0.6562, 0.6296, 0.6562, 0.6296, 0.6562, 0.6797, 0.625, 0.6797, 0.625, 0.6296, 0.625, 0.6296, 0.625, 0.6797, 0.5938, 0.6797, 0.5938, 0.6296, 0.5938, 0.6296, 0.5938, 0.6797, 0.5625, 0.6797, 0.5625, 0.6296, 0.5625, 0.6296, 0.5625, 0.6797, 0.5312, 0.6797, 0.5312, 0.6296, 0.5312, 0.6296, 0.5312, 0.6797, 0.5, 0.6797, 0.5, 0.6296, 0.5, 0.6296, 0.5, 0.6797, 0.4687, 0.6797, 0.4688, 0.6296, 0.4688, 0.6296, 0.4687, 0.6797, 0.4375, 0.6797, 0.4375, 0.6296, 0.4375, 0.6296, 0.4375, 0.6797, 0.4063, 0.6797, 0.4062, 0.6296, 0.4062, 0.6296, 0.4063, 0.6797, 0.375, 0.6797, 0.375, 0.6296, 0.375, 0.6296, 0.375, 0.6797, 0.3438, 0.6797, 0.3438, 0.6296, 0.3438, 0.6296, 0.3438, 0.6797, 0.3125, 0.6797, 0.3125, 0.6296, 0.3125, 0.6296, 0.3125, 0.6797, 0.2812, 0.6797, 0.2812, 0.6296, 0.2812, 0.6296, 0.2812, 0.6797, 0.25, 0.6797, 0.25, 0.6296, 0.25, 0.6296, 0.25, 0.6797, 0.2188, 0.6797, 0.2188, 0.6296, 0.2188, 0.6296, 0.2188, 0.6797, 0.1875, 0.6797, 0.1875, 0.6296, 0.1875, 0.6296, 0.1875, 0.6797, 0.1562, 0.6797, 0.1562, 0.6296, 0.1562, 0.6296, 0.1562, 0.6797, 0.125, 0.6797, 0.125, 0.6296, 0.125, 0.6296, 0.125, 0.6797, 0.09375, 0.6797, 0.09375, 0.6296, 0.09375, 0.6296, 0.09375, 0.6797, 0.0625, 0.6797, 0.0625, 0.6296, 0.0625, 0.6296, 0.0625, 0.6797, 0.03125, 0.6797, 0.03125, 0.6296, 1.0, 0.6296, 1.0, 0.6797, 0.9688, 0.6797, 0.9688, 0.6296, 0.9688, 0.6296, 0.9688, 0.6797, 0.9375, 0.6797, 0.9375, 0.6296])
me_cylinder.use_remesh_fix_poles = True
me_cylinder.use_remesh_preserve_attributes = False
me_cylinder.use_mirror_vertex_groups = False
me_cylinder.update()

# ---- objects
ob_cylinder = bpy.data.objects.new('Cylinder', me_cylinder)

# ---- transforms, parenting, visibility, modifiers, constraints
ob_cylinder.location = (0.0, 0.0, 0.0)
ob_cylinder.lineart.crease_threshold = 0.0
_m = ob_cylinder.modifiers.new('Decimate', 'DECIMATE')
_m.ratio = 0.4009

# ---- collection membership
col_collection.objects.link(ob_cylinder)

# ---- scene / render settings (as saved in the file)
scene.frame_start = 1; scene.frame_end = 250; scene.frame_set(1)
scene.render.engine = 'BLENDER_EEVEE_NEXT'
scene.cycles.use_denoising = False
scene.cycles.samples = 128
scene.cycles.sampling_pattern = 'TABULATED_SOBOL'
scene.cycles.use_adaptive_sampling = False
scene.cycles.use_light_tree = False
scene.view_settings.view_transform = 'Filmic'
bpy.context.view_layer.update()

# ---- added for rendering (the .blend has no active camera and no usable light): camera, sun
cam_auto = bpy.data.cameras.new('AutoCamera')
cam_auto.lens = 50.0
cam_auto.sensor_width = 36.0
cam_auto.clip_end = 1000.0
ob_auto_camera = bpy.data.objects.new('AutoCamera', cam_auto)
scene.collection.objects.link(ob_auto_camera)
ob_auto_camera.location = (6.13325, -7.87253, 6.56588)
ob_auto_camera.rotation_euler = (1.09748, -7.21219e-08, 0.694738)
scene.camera = ob_auto_camera
light_auto_sun = bpy.data.lights.new('AutoSun', 'SUN')
light_auto_sun.energy = 3.0
light_auto_sun.angle = 0.0523599
ob_auto_sun = bpy.data.objects.new('AutoSun', light_auto_sun)
scene.collection.objects.link(ob_auto_sun)
ob_auto_sun.rotation_euler = (0.872665, 0.174533, 0.523599)
bpy.context.view_layer.update()

